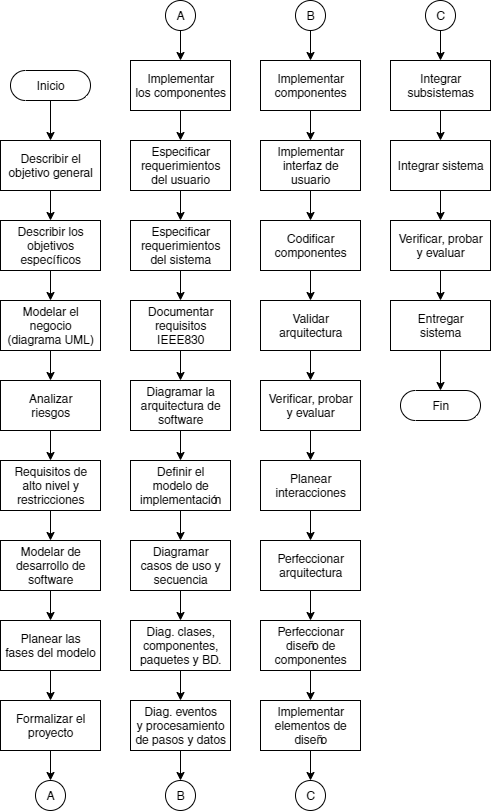

The diagram above was exported from draw.io. Its source (the exported page's mxGraphModel, read from the mxfile embedded in the PNG):
<mxGraphModel dx="1883" dy="797" grid="1" gridSize="10" guides="1" tooltips="1" connect="1" arrows="1" fold="1" page="1" pageScale="1" pageWidth="827" pageHeight="1169" math="0" shadow="0">
  <root>
    <mxCell id="0" />
    <mxCell id="1" parent="0" />
    <mxCell id="40" style="edgeStyle=orthogonalEdgeStyle;rounded=0;orthogonalLoop=1;jettySize=auto;html=1;entryX=0.5;entryY=0;entryDx=0;entryDy=0;" edge="1" parent="1" source="2" target="4">
      <mxGeometry relative="1" as="geometry" />
    </mxCell>
    <mxCell id="2" value="Inicio" style="html=1;dashed=0;whitespace=wrap;shape=mxgraph.dfd.start" vertex="1" parent="1">
      <mxGeometry x="170" y="110" width="80" height="30" as="geometry" />
    </mxCell>
    <mxCell id="3" value="Fin" style="html=1;dashed=0;whitespace=wrap;shape=mxgraph.dfd.start" vertex="1" parent="1">
      <mxGeometry x="560" y="430" width="80" height="30" as="geometry" />
    </mxCell>
    <mxCell id="41" style="edgeStyle=orthogonalEdgeStyle;rounded=0;orthogonalLoop=1;jettySize=auto;html=1;" edge="1" parent="1" source="4" target="5">
      <mxGeometry relative="1" as="geometry" />
    </mxCell>
    <mxCell id="4" value="Describir el&lt;br&gt;objetivo general" style="html=1;dashed=0;whitespace=wrap;" vertex="1" parent="1">
      <mxGeometry x="160" y="180" width="100" height="50" as="geometry" />
    </mxCell>
    <mxCell id="42" style="edgeStyle=orthogonalEdgeStyle;rounded=0;orthogonalLoop=1;jettySize=auto;html=1;" edge="1" parent="1" source="5" target="6">
      <mxGeometry relative="1" as="geometry" />
    </mxCell>
    <mxCell id="5" value="Describir los&lt;br&gt;objetivos&lt;br&gt;específicos" style="html=1;dashed=0;whitespace=wrap;" vertex="1" parent="1">
      <mxGeometry x="160" y="260" width="100" height="50" as="geometry" />
    </mxCell>
    <mxCell id="43" style="edgeStyle=orthogonalEdgeStyle;rounded=0;orthogonalLoop=1;jettySize=auto;html=1;" edge="1" parent="1" source="6" target="7">
      <mxGeometry relative="1" as="geometry" />
    </mxCell>
    <mxCell id="6" value="Modelar el&lt;br&gt;negocio&lt;br&gt;(diagrama UML)" style="html=1;dashed=0;whitespace=wrap;" vertex="1" parent="1">
      <mxGeometry x="160" y="340" width="100" height="50" as="geometry" />
    </mxCell>
    <mxCell id="44" style="edgeStyle=orthogonalEdgeStyle;rounded=0;orthogonalLoop=1;jettySize=auto;html=1;entryX=0.5;entryY=0;entryDx=0;entryDy=0;" edge="1" parent="1" source="7" target="8">
      <mxGeometry relative="1" as="geometry" />
    </mxCell>
    <mxCell id="7" value="Analizar&lt;br&gt;riesgos" style="html=1;dashed=0;whitespace=wrap;" vertex="1" parent="1">
      <mxGeometry x="160" y="420" width="100" height="50" as="geometry" />
    </mxCell>
    <mxCell id="45" style="edgeStyle=orthogonalEdgeStyle;rounded=0;orthogonalLoop=1;jettySize=auto;html=1;" edge="1" parent="1" source="8" target="9">
      <mxGeometry relative="1" as="geometry" />
    </mxCell>
    <mxCell id="8" value="Requisitos de&lt;br&gt;alto nivel y&lt;br&gt;restricciones" style="html=1;dashed=0;whitespace=wrap;" vertex="1" parent="1">
      <mxGeometry x="160" y="500" width="100" height="50" as="geometry" />
    </mxCell>
    <mxCell id="46" style="edgeStyle=orthogonalEdgeStyle;rounded=0;orthogonalLoop=1;jettySize=auto;html=1;" edge="1" parent="1" source="9" target="10">
      <mxGeometry relative="1" as="geometry" />
    </mxCell>
    <mxCell id="9" value="Modelar de&lt;br&gt;desarrollo de&lt;br&gt;software" style="html=1;dashed=0;whitespace=wrap;" vertex="1" parent="1">
      <mxGeometry x="160" y="580" width="100" height="50" as="geometry" />
    </mxCell>
    <mxCell id="47" style="edgeStyle=orthogonalEdgeStyle;rounded=0;orthogonalLoop=1;jettySize=auto;html=1;entryX=0.5;entryY=0;entryDx=0;entryDy=0;" edge="1" parent="1" source="10" target="11">
      <mxGeometry relative="1" as="geometry" />
    </mxCell>
    <mxCell id="10" value="Planear las&lt;br&gt;fases del modelo" style="html=1;dashed=0;whitespace=wrap;" vertex="1" parent="1">
      <mxGeometry x="160" y="660" width="100" height="50" as="geometry" />
    </mxCell>
    <mxCell id="69" style="edgeStyle=orthogonalEdgeStyle;rounded=0;orthogonalLoop=1;jettySize=auto;html=1;entryX=0.5;entryY=0;entryDx=0;entryDy=0;" edge="1" parent="1" source="11" target="68">
      <mxGeometry relative="1" as="geometry" />
    </mxCell>
    <mxCell id="11" value="Formalizar el&lt;br&gt;proyecto" style="html=1;dashed=0;whitespace=wrap;" vertex="1" parent="1">
      <mxGeometry x="160" y="740" width="100" height="50" as="geometry" />
    </mxCell>
    <mxCell id="48" style="edgeStyle=orthogonalEdgeStyle;rounded=0;orthogonalLoop=1;jettySize=auto;html=1;" edge="1" parent="1" source="12" target="13">
      <mxGeometry relative="1" as="geometry" />
    </mxCell>
    <mxCell id="12" value="Implementar&lt;br&gt;los componentes" style="html=1;dashed=0;whitespace=wrap;" vertex="1" parent="1">
      <mxGeometry x="290" y="100" width="100" height="50" as="geometry" />
    </mxCell>
    <mxCell id="49" style="edgeStyle=orthogonalEdgeStyle;rounded=0;orthogonalLoop=1;jettySize=auto;html=1;" edge="1" parent="1" source="13" target="14">
      <mxGeometry relative="1" as="geometry" />
    </mxCell>
    <mxCell id="13" value="Especificar&lt;br&gt;requerimientos&lt;br&gt;del usuario" style="html=1;dashed=0;whitespace=wrap;" vertex="1" parent="1">
      <mxGeometry x="290" y="180" width="100" height="50" as="geometry" />
    </mxCell>
    <mxCell id="50" style="edgeStyle=orthogonalEdgeStyle;rounded=0;orthogonalLoop=1;jettySize=auto;html=1;entryX=0.5;entryY=0;entryDx=0;entryDy=0;" edge="1" parent="1" source="14" target="15">
      <mxGeometry relative="1" as="geometry" />
    </mxCell>
    <mxCell id="14" value="Especificar&lt;br&gt;requerimientos&lt;br&gt;del sistema" style="html=1;dashed=0;whitespace=wrap;" vertex="1" parent="1">
      <mxGeometry x="290" y="260" width="100" height="50" as="geometry" />
    </mxCell>
    <mxCell id="51" style="edgeStyle=orthogonalEdgeStyle;rounded=0;orthogonalLoop=1;jettySize=auto;html=1;entryX=0.5;entryY=0;entryDx=0;entryDy=0;" edge="1" parent="1" source="15" target="19">
      <mxGeometry relative="1" as="geometry" />
    </mxCell>
    <mxCell id="15" value="Documentar&lt;br&gt;requisitos&lt;br&gt;IEEE830" style="html=1;dashed=0;whitespace=wrap;" vertex="1" parent="1">
      <mxGeometry x="290" y="340" width="100" height="50" as="geometry" />
    </mxCell>
    <mxCell id="54" style="edgeStyle=orthogonalEdgeStyle;rounded=0;orthogonalLoop=1;jettySize=auto;html=1;entryX=0.5;entryY=0;entryDx=0;entryDy=0;" edge="1" parent="1" source="16" target="17">
      <mxGeometry relative="1" as="geometry" />
    </mxCell>
    <mxCell id="16" value="Diagramar&lt;br&gt;casos de uso y&lt;br&gt;secuencia" style="html=1;dashed=0;whitespace=wrap;" vertex="1" parent="1">
      <mxGeometry x="290" y="580" width="100" height="50" as="geometry" />
    </mxCell>
    <mxCell id="55" style="edgeStyle=orthogonalEdgeStyle;rounded=0;orthogonalLoop=1;jettySize=auto;html=1;entryX=0.5;entryY=0;entryDx=0;entryDy=0;" edge="1" parent="1" source="17" target="18">
      <mxGeometry relative="1" as="geometry" />
    </mxCell>
    <mxCell id="17" value="Diag. clases,&lt;br&gt;componentes,&lt;br&gt;paquetes y BD." style="html=1;dashed=0;whitespace=wrap;" vertex="1" parent="1">
      <mxGeometry x="290" y="660" width="100" height="50" as="geometry" />
    </mxCell>
    <mxCell id="78" style="edgeStyle=orthogonalEdgeStyle;rounded=0;orthogonalLoop=1;jettySize=auto;html=1;entryX=0.5;entryY=0;entryDx=0;entryDy=0;" edge="1" parent="1" source="18" target="70">
      <mxGeometry relative="1" as="geometry" />
    </mxCell>
    <mxCell id="18" value="Diag. eventos&lt;br&gt;y procesamiento&lt;br&gt;de pasos y datos" style="html=1;dashed=0;whitespace=wrap;" vertex="1" parent="1">
      <mxGeometry x="290" y="740" width="100" height="50" as="geometry" />
    </mxCell>
    <mxCell id="52" style="edgeStyle=orthogonalEdgeStyle;rounded=0;orthogonalLoop=1;jettySize=auto;html=1;" edge="1" parent="1" source="19" target="20">
      <mxGeometry relative="1" as="geometry" />
    </mxCell>
    <mxCell id="19" value="Diagramar la&lt;br&gt;arquitectura de&lt;br&gt;software" style="html=1;dashed=0;whitespace=wrap;" vertex="1" parent="1">
      <mxGeometry x="290" y="420" width="100" height="50" as="geometry" />
    </mxCell>
    <mxCell id="53" style="edgeStyle=orthogonalEdgeStyle;rounded=0;orthogonalLoop=1;jettySize=auto;html=1;" edge="1" parent="1" source="20" target="16">
      <mxGeometry relative="1" as="geometry" />
    </mxCell>
    <mxCell id="20" value="Definir el&lt;br&gt;modelo de&lt;br&gt;implementación" style="html=1;dashed=0;whitespace=wrap;" vertex="1" parent="1">
      <mxGeometry x="290" y="500" width="100" height="50" as="geometry" />
    </mxCell>
    <mxCell id="56" style="edgeStyle=orthogonalEdgeStyle;rounded=0;orthogonalLoop=1;jettySize=auto;html=1;entryX=0.5;entryY=0;entryDx=0;entryDy=0;" edge="1" parent="1" source="21" target="22">
      <mxGeometry relative="1" as="geometry" />
    </mxCell>
    <mxCell id="21" value="Implementar&lt;br&gt;componentes" style="html=1;dashed=0;whitespace=wrap;" vertex="1" parent="1">
      <mxGeometry x="420" y="100" width="100" height="50" as="geometry" />
    </mxCell>
    <mxCell id="57" style="edgeStyle=orthogonalEdgeStyle;rounded=0;orthogonalLoop=1;jettySize=auto;html=1;" edge="1" parent="1" source="22" target="23">
      <mxGeometry relative="1" as="geometry" />
    </mxCell>
    <mxCell id="22" value="Implementar&lt;br&gt;interfaz de&lt;br&gt;usuario" style="html=1;dashed=0;whitespace=wrap;" vertex="1" parent="1">
      <mxGeometry x="420" y="180" width="100" height="50" as="geometry" />
    </mxCell>
    <mxCell id="58" style="edgeStyle=orthogonalEdgeStyle;rounded=0;orthogonalLoop=1;jettySize=auto;html=1;entryX=0.5;entryY=0;entryDx=0;entryDy=0;" edge="1" parent="1" source="23" target="24">
      <mxGeometry relative="1" as="geometry" />
    </mxCell>
    <mxCell id="23" value="Codificar&lt;br&gt;componentes" style="html=1;dashed=0;whitespace=wrap;" vertex="1" parent="1">
      <mxGeometry x="420" y="260" width="100" height="50" as="geometry" />
    </mxCell>
    <mxCell id="59" style="edgeStyle=orthogonalEdgeStyle;rounded=0;orthogonalLoop=1;jettySize=auto;html=1;entryX=0.5;entryY=0;entryDx=0;entryDy=0;" edge="1" parent="1" source="24" target="25">
      <mxGeometry relative="1" as="geometry" />
    </mxCell>
    <mxCell id="24" value="Validar&lt;br&gt;arquitectura" style="html=1;dashed=0;whitespace=wrap;" vertex="1" parent="1">
      <mxGeometry x="420" y="340" width="100" height="50" as="geometry" />
    </mxCell>
    <mxCell id="60" style="edgeStyle=orthogonalEdgeStyle;rounded=0;orthogonalLoop=1;jettySize=auto;html=1;" edge="1" parent="1" source="25" target="26">
      <mxGeometry relative="1" as="geometry" />
    </mxCell>
    <mxCell id="25" value="Verificar, probar&lt;br&gt;y evaluar" style="html=1;dashed=0;whitespace=wrap;" vertex="1" parent="1">
      <mxGeometry x="420" y="420" width="100" height="50" as="geometry" />
    </mxCell>
    <mxCell id="61" style="edgeStyle=orthogonalEdgeStyle;rounded=0;orthogonalLoop=1;jettySize=auto;html=1;" edge="1" parent="1" source="26" target="27">
      <mxGeometry relative="1" as="geometry" />
    </mxCell>
    <mxCell id="26" value="Planear&lt;br&gt;interacciones" style="html=1;dashed=0;whitespace=wrap;" vertex="1" parent="1">
      <mxGeometry x="420" y="500" width="100" height="50" as="geometry" />
    </mxCell>
    <mxCell id="62" style="edgeStyle=orthogonalEdgeStyle;rounded=0;orthogonalLoop=1;jettySize=auto;html=1;" edge="1" parent="1" source="27" target="28">
      <mxGeometry relative="1" as="geometry" />
    </mxCell>
    <mxCell id="27" value="Perfeccionar&lt;br&gt;arquitectura" style="html=1;dashed=0;whitespace=wrap;" vertex="1" parent="1">
      <mxGeometry x="420" y="580" width="100" height="50" as="geometry" />
    </mxCell>
    <mxCell id="63" style="edgeStyle=orthogonalEdgeStyle;rounded=0;orthogonalLoop=1;jettySize=auto;html=1;entryX=0.5;entryY=0;entryDx=0;entryDy=0;" edge="1" parent="1" source="28" target="29">
      <mxGeometry relative="1" as="geometry" />
    </mxCell>
    <mxCell id="28" value="Perfeccionar&lt;br&gt;diseño de&lt;br&gt;componentes" style="html=1;dashed=0;whitespace=wrap;" vertex="1" parent="1">
      <mxGeometry x="420" y="660" width="100" height="50" as="geometry" />
    </mxCell>
    <mxCell id="79" style="edgeStyle=orthogonalEdgeStyle;rounded=0;orthogonalLoop=1;jettySize=auto;html=1;entryX=0.5;entryY=0;entryDx=0;entryDy=0;" edge="1" parent="1" source="29" target="71">
      <mxGeometry relative="1" as="geometry" />
    </mxCell>
    <mxCell id="29" value="Implementar&lt;br&gt;elementos de&lt;br&gt;diseño" style="html=1;dashed=0;whitespace=wrap;" vertex="1" parent="1">
      <mxGeometry x="420" y="740" width="100" height="50" as="geometry" />
    </mxCell>
    <mxCell id="64" style="edgeStyle=orthogonalEdgeStyle;rounded=0;orthogonalLoop=1;jettySize=auto;html=1;entryX=0.5;entryY=0;entryDx=0;entryDy=0;" edge="1" parent="1" source="30" target="31">
      <mxGeometry relative="1" as="geometry" />
    </mxCell>
    <mxCell id="30" value="Integrar&lt;br&gt;subsistemas" style="html=1;dashed=0;whitespace=wrap;" vertex="1" parent="1">
      <mxGeometry x="550" y="100" width="100" height="50" as="geometry" />
    </mxCell>
    <mxCell id="65" style="edgeStyle=orthogonalEdgeStyle;rounded=0;orthogonalLoop=1;jettySize=auto;html=1;" edge="1" parent="1" source="31" target="32">
      <mxGeometry relative="1" as="geometry" />
    </mxCell>
    <mxCell id="31" value="Integrar sistema" style="html=1;dashed=0;whitespace=wrap;" vertex="1" parent="1">
      <mxGeometry x="550" y="180" width="100" height="50" as="geometry" />
    </mxCell>
    <mxCell id="66" style="edgeStyle=orthogonalEdgeStyle;rounded=0;orthogonalLoop=1;jettySize=auto;html=1;entryX=0.5;entryY=0;entryDx=0;entryDy=0;" edge="1" parent="1" source="32" target="39">
      <mxGeometry relative="1" as="geometry" />
    </mxCell>
    <mxCell id="32" value="Verificar, probar&lt;br&gt;y evaluar" style="html=1;dashed=0;whitespace=wrap;" vertex="1" parent="1">
      <mxGeometry x="550" y="260" width="100" height="50" as="geometry" />
    </mxCell>
    <mxCell id="67" style="edgeStyle=orthogonalEdgeStyle;rounded=0;orthogonalLoop=1;jettySize=auto;html=1;entryX=0.5;entryY=0.5;entryDx=0;entryDy=-15;entryPerimeter=0;" edge="1" parent="1" source="39" target="3">
      <mxGeometry relative="1" as="geometry" />
    </mxCell>
    <mxCell id="39" value="Entregar&lt;br&gt;sistema" style="html=1;dashed=0;whitespace=wrap;" vertex="1" parent="1">
      <mxGeometry x="550" y="340" width="100" height="50" as="geometry" />
    </mxCell>
    <mxCell id="68" value="A" style="shape=ellipse;html=1;dashed=0;whitespace=wrap;aspect=fixed;perimeter=ellipsePerimeter;" vertex="1" parent="1">
      <mxGeometry x="195" y="820" width="30" height="30" as="geometry" />
    </mxCell>
    <mxCell id="70" value="B" style="shape=ellipse;html=1;dashed=0;whitespace=wrap;aspect=fixed;perimeter=ellipsePerimeter;" vertex="1" parent="1">
      <mxGeometry x="325" y="820" width="30" height="30" as="geometry" />
    </mxCell>
    <mxCell id="71" value="C" style="shape=ellipse;html=1;dashed=0;whitespace=wrap;aspect=fixed;perimeter=ellipsePerimeter;" vertex="1" parent="1">
      <mxGeometry x="455" y="820" width="30" height="30" as="geometry" />
    </mxCell>
    <mxCell id="75" style="edgeStyle=orthogonalEdgeStyle;rounded=0;orthogonalLoop=1;jettySize=auto;html=1;" edge="1" parent="1" source="72" target="12">
      <mxGeometry relative="1" as="geometry" />
    </mxCell>
    <mxCell id="72" value="A" style="shape=ellipse;html=1;dashed=0;whitespace=wrap;aspect=fixed;perimeter=ellipsePerimeter;" vertex="1" parent="1">
      <mxGeometry x="325" y="40" width="30" height="30" as="geometry" />
    </mxCell>
    <mxCell id="76" style="edgeStyle=orthogonalEdgeStyle;rounded=0;orthogonalLoop=1;jettySize=auto;html=1;entryX=0.5;entryY=0;entryDx=0;entryDy=0;" edge="1" parent="1" source="73" target="21">
      <mxGeometry relative="1" as="geometry" />
    </mxCell>
    <mxCell id="73" value="B" style="shape=ellipse;html=1;dashed=0;whitespace=wrap;aspect=fixed;perimeter=ellipsePerimeter;" vertex="1" parent="1">
      <mxGeometry x="455" y="40" width="30" height="30" as="geometry" />
    </mxCell>
    <mxCell id="77" style="edgeStyle=orthogonalEdgeStyle;rounded=0;orthogonalLoop=1;jettySize=auto;html=1;" edge="1" parent="1" source="74" target="30">
      <mxGeometry relative="1" as="geometry" />
    </mxCell>
    <mxCell id="74" value="C" style="shape=ellipse;html=1;dashed=0;whitespace=wrap;aspect=fixed;perimeter=ellipsePerimeter;" vertex="1" parent="1">
      <mxGeometry x="585" y="40" width="30" height="30" as="geometry" />
    </mxCell>
  </root>
</mxGraphModel>